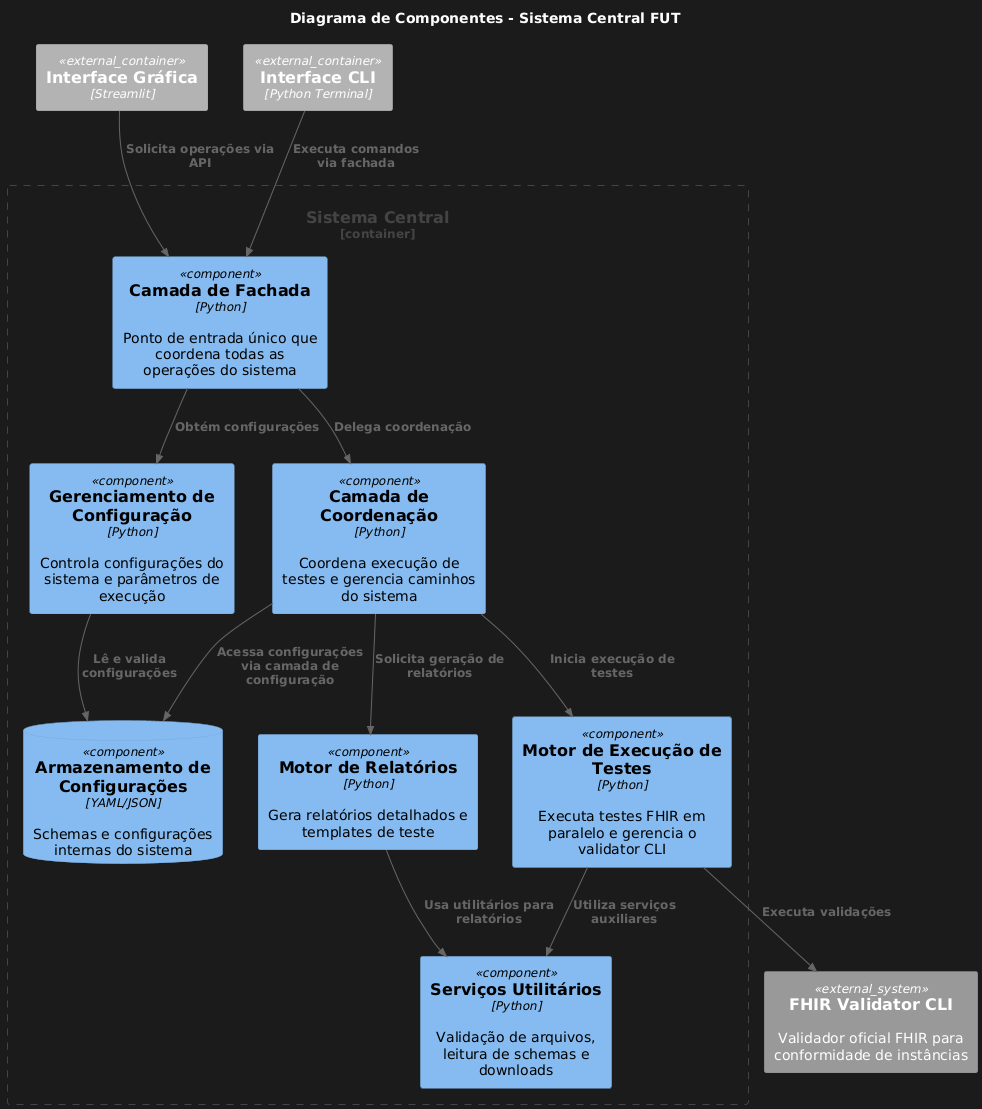

The diagram above was rendered by PlantUML. Its source (embedded in the PNG):
@startuml
!define C4Components
!include https://raw.githubusercontent.com/plantuml-stdlib/C4-PlantUML/master/C4_Component.puml

title Diagrama de Componentes - Sistema Central FUT

Container_Boundary(core_system, "Sistema Central") {
    Component(facade, "Camada de Fachada", "Python", "Ponto de entrada único que coordena todas as operações do sistema")
    
    Component(coordination_layer, "Camada de Coordenação", "Python", "Coordena execução de testes e gerencia caminhos do sistema")
    
    Component(configuration_mgmt, "Gerenciamento de Configuração", "Python", "Controla configurações do sistema e parâmetros de execução")
    
    Component(test_execution, "Motor de Execução de Testes", "Python", "Executa testes FHIR em paralelo e gerencia o validator CLI")
    
    Component(reporting_engine, "Motor de Relatórios", "Python", "Gera relatórios detalhados e templates de teste")
    
    Component(utility_services, "Serviços Utilitários", "Python", "Validação de arquivos, leitura de schemas e downloads")
    
    ComponentDb(config_storage, "Armazenamento de Configurações", "YAML/JSON", "Schemas e configurações internas do sistema")
}


Container_Ext(gui, "Interface Gráfica", "Streamlit")
Container_Ext(cli, "Interface CLI", "Python Terminal")
System_Ext(fhir_validator, "FHIR Validator CLI", "Validador oficial FHIR para conformidade de instâncias")

' Relações das interfaces com o sistema
Rel(gui, facade, "Solicita operações via API")
Rel(cli, facade, "Executa comandos via fachada")

' Relações internas principais
Rel(facade, coordination_layer, "Delega coordenação")
Rel(facade, configuration_mgmt, "Obtém configurações")

Rel(coordination_layer, test_execution, "Inicia execução de testes")
Rel(coordination_layer, reporting_engine, "Solicita geração de relatórios")

Rel(test_execution, utility_services, "Utiliza serviços auxiliares")
Rel(reporting_engine, utility_services, "Usa utilitários para relatórios")

Rel(configuration_mgmt, config_storage, "Lê e valida configurações")
Rel(coordination_layer, config_storage, "Acessa configurações via camada de configuração")

' Relações com sistemas externos
Rel(test_execution, fhir_validator, "Executa validações")
@enduml